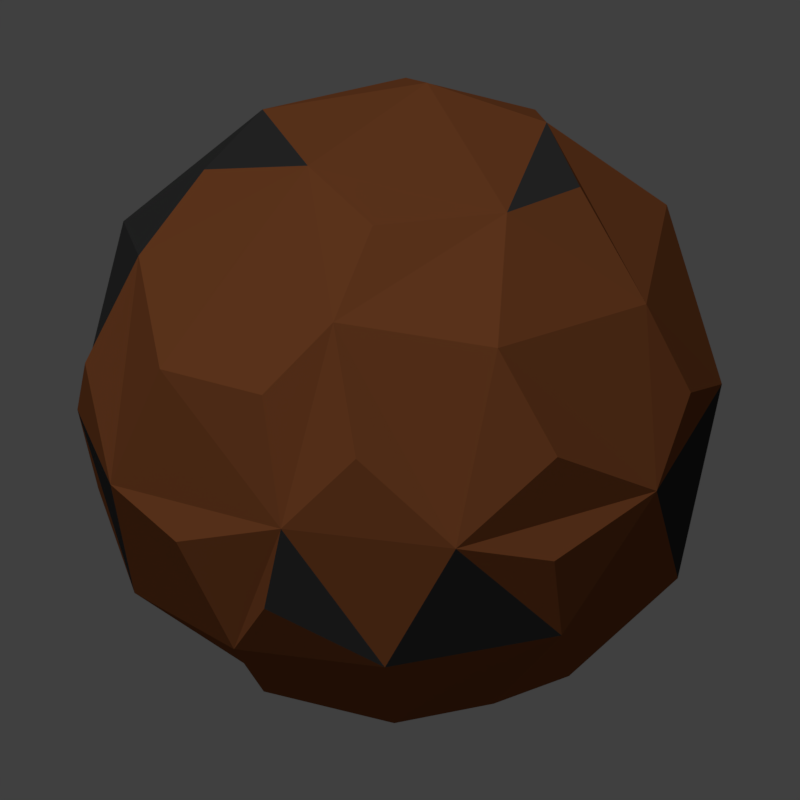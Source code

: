 # Source: aethercoconut.blend  (saved by Blender 2.79.0; exported with 4.5.12 LTS)
import bpy
from mathutils import Matrix  # noqa: F401  (used for matrix-valued properties, if any)

bpy.ops.wm.read_factory_settings(use_empty=True)
scene = bpy.context.scene
scene.name = 'Scene'

# ---- collections
col_collection_1 = bpy.data.collections.new('Collection 1'); scene.collection.children.link(col_collection_1)

# ---- materials (node trees are filled in below, after node groups)
mat_ac1 = bpy.data.materials.new('ac1')
mat_ac1.alpha_threshold = 0.0
mat_ac1.use_transparent_shadow = False
mat_ac1.diffuse_color = (0.281, 0.08969, 0.03026, 1.0)
mat_ac1.roughness = 0.5
mat_ac1.specular_intensity = 0.2188
mat_ac2 = bpy.data.materials.new('ac2')
mat_ac2.alpha_threshold = 0.0
mat_ac2.use_transparent_shadow = False
mat_ac2.diffuse_color = (0.04696, 0.04696, 0.04696, 1.0)
mat_ac2.roughness = 0.5
mat_ac2.specular_intensity = 0.01042

# ---- material node trees

# ---- world
world_world = bpy.data.worlds.new('World'); scene.world = world_world
world_world.color = (0.05088, 0.05088, 0.05088)
world_world.use_sun_shadow = False
world_world.sun_shadow_jitter_overblur = 0.0
world_world.cycles.sampling_method = 'MANUAL'

# ---- cameras
cam_camera_002 = bpy.data.cameras.new('Camera.002')
cam_camera_002.clip_end = 100.0
cam_camera_002.lens = 35.0
cam_camera_002.sensor_width = 2.9
cam_camera_002.sensor_height = 18.0
cam_camera_002.ortho_scale = 7.314
cam_camera_002.dof.focus_distance = 0.0
cam_camera_002.dof.aperture_fstop = 128.0

# ---- lights
light_lamp = bpy.data.lights.new('Lamp', 'SUN')
light_lamp.transmission_factor = 0.0
light_lamp.cutoff_distance = 30.0
light_lamp.angle = 0.1993
light_lamp.energy = 1.0
light_lamp.shadow_buffer_clip_start = 1.001
light_lamp.shadow_soft_size = 0.1
light_lamp.shadow_cascade_max_distance = 1000.0

# ---- meshes
me_icosphere = bpy.data.meshes.new('Icosphere')
me_icosphere.from_pydata([(0.01395, -5.426e-10, -0.1176), (-0.03875, -0.09274, -0.0627), (0.07623, 0.06551, -0.0627), (0.04766, 0.0929, 0.05758), (0.1118, -0.01027, 0.0401), (-0.01395, -4.354e-10, 0.1176), (-0.02093, -0.04826, -0.1046), (0.03943, -0.03482, -0.1046), (0.01988, -0.095, -0.06551), (0.03943, 0.03482, -0.1046), (-0.05237, 0.004994, -0.1046), (-0.08421, -0.04826, -0.06551), (-0.08421, 0.04826, -0.06551), (0.1104, -0.03719, -0.01152), (0.1078, 0.04527, -0.006267), (0.07637, -0.08854, -0.006267), (-0.1078, 0.04527, 0.006267), (0.0695, 0.09354, -0.01152), (-0.009744, 0.1165, -0.006267), (-0.0215, 0.1, 0.05701), (0.08421, 0.04826, 0.06551), (-0.03943, 0.03482, 0.1046), (0.01693, 0.06826, 0.09363), (0.07902, -0.05741, -0.06838), (-0.0002082, -0.1109, -0.04038), (-0.1055, -0.03406, -0.04038), (-0.04766, 0.0929, -0.05758), (-0.03602, -0.1109, -0.01824), (-0.1118, 0.01027, -0.0401), (0.04766, -0.0929, 0.05758), (-0.07623, -0.06551, 0.0627), (-0.07902, 0.05741, 0.06838), (0.05237, 0.004994, 0.1046), (0.05735, 0.04167, 0.09279), (-0.02191, 0.06742, 0.09279), (-0.07089, -2.29e-11, 0.09279), (-0.0965, -0.01045, 0.06551), (-0.03943, -0.03482, 0.1046), (-0.02191, -0.06742, 0.09279), (-0.01988, -0.095, 0.06551), (0.02093, -0.04826, 0.1046), (0.05735, -0.04167, 0.09279), (0.08421, -0.04826, 0.06551), (0.1055, 0.03406, 0.04038), (0.09279, 0.06742, 0.02191), (-0.03544, 0.1091, 0.02191), (-0.0695, 0.09354, 0.01152), (-0.1054, 0.03446, 0.04038), (-0.1147, -2.29e-11, 0.02191), (-0.1054, -0.03446, 0.04038), (-0.0695, -0.09354, 0.01152), (-0.03544, -0.1091, 0.02191), (0.0002082, -0.1109, 0.04038), (0.09279, -0.06742, 0.02191), (0.03602, 0.1109, 0.01824), (0.03544, 0.1091, -0.02191), (0.0215, 0.1, -0.05701), (-0.09279, 0.06742, -0.02191), (-0.1078, -0.04527, 0.006267), (-0.09279, -0.06742, -0.02191), (-0.065, -0.08982, -0.04038), (0.009744, -0.1165, 0.006267), (0.03544, -0.1091, -0.02191), (0.06533, -0.08957, -0.04038), (0.1147, -2.29e-11, -0.02191), (0.1054, 0.03446, -0.04038), (0.02191, 0.06742, -0.09279), (-0.01693, 0.06826, -0.09363), (-0.05735, 0.04167, -0.09279), (-0.05735, -0.04167, -0.09279), (0.0965, 0.01045, -0.06551), (0.07089, -2.29e-11, -0.09279), (0.02191, -0.06742, -0.09279)], [], [(0, 67, 9), (23, 70, 13), (1, 8, 24), (28, 11, 25), (2, 56, 17), (23, 13, 15), (1, 61, 27), (26, 46, 18), (2, 17, 14), (3, 19, 22), (32, 20, 33), (22, 19, 34), (21, 37, 5), (21, 36, 35), (37, 39, 38), (40, 42, 41), (14, 20, 43), (14, 17, 44), (18, 46, 45), (16, 36, 47), (16, 58, 48), (58, 30, 49), (50, 61, 51), (61, 29, 52), (15, 42, 29), (15, 13, 53), (17, 18, 54), (17, 56, 55), (46, 12, 57), (58, 11, 59), (11, 1, 60), (61, 8, 62), (8, 23, 63), (13, 14, 4), (13, 70, 64), (70, 2, 65), (9, 56, 2), (9, 67, 66), (67, 12, 26), (67, 10, 68), (10, 28, 12), (10, 6, 69), (70, 7, 71), (6, 7, 72), (6, 0, 7), (7, 70, 23), (10, 0, 6), (67, 0, 10), (8, 61, 24), (61, 1, 24), (11, 58, 25), (58, 28, 25), (12, 46, 26), (61, 50, 27), (50, 1, 27), (58, 16, 28), (42, 40, 29), (39, 37, 30), (36, 21, 31), (32, 4, 20), (22, 5, 32), (20, 22, 33), (22, 32, 33), (22, 20, 3), (5, 22, 21), (19, 21, 34), (21, 22, 34), (21, 19, 31), (36, 37, 35), (37, 21, 35), (30, 37, 36), (40, 5, 37), (39, 40, 38), (40, 37, 38), (29, 40, 39), (32, 5, 40), (42, 32, 41), (32, 40, 41), (4, 32, 42), (20, 4, 43), (4, 14, 43), (17, 20, 44), (20, 14, 44), (20, 17, 3), (3, 18, 19), (46, 19, 45), (19, 18, 45), (31, 19, 46), (36, 31, 47), (31, 16, 47), (58, 36, 48), (36, 16, 48), (30, 36, 49), (36, 58, 49), (39, 30, 50), (61, 39, 51), (39, 50, 51), (29, 39, 52), (39, 61, 52), (13, 42, 53), (42, 15, 53), (42, 13, 4), (18, 3, 54), (3, 17, 54), (56, 18, 55), (18, 17, 55), (26, 18, 56), (31, 46, 16), (12, 16, 57), (16, 46, 57), (16, 12, 28), (50, 30, 58), (11, 50, 59), (50, 58, 59), (1, 50, 60), (50, 11, 60), (15, 29, 61), (8, 15, 62), (15, 61, 62), (23, 15, 63), (15, 8, 63), (70, 14, 64), (14, 13, 64), (2, 14, 65), (14, 70, 65), (67, 56, 66), (56, 9, 66), (26, 56, 67), (10, 12, 68), (12, 67, 68), (28, 10, 11), (6, 11, 69), (11, 10, 69), (11, 6, 1), (9, 2, 70), (7, 9, 71), (9, 70, 71), (9, 7, 0), (1, 6, 8), (7, 8, 72), (8, 6, 72), (8, 7, 23)])
me_icosphere.polygons.foreach_set('material_index', [0, 0, 0, 0, 1, 1, 0, 1, 0, 0, 0, 0, 0, 1, 0, 1, 0, 0, 0, 0, 0, 0, 0, 0, 1, 0, 0, 0, 0, 0, 0, 0, 0, 0, 0, 0, 0, 0, 0, 0, 1, 0, 0, 0, 0, 0, 0, 0, 0, 0, 1, 0, 1, 0, 0, 0, 1, 0, 0, 0, 0, 0, 0, 0, 0, 0, 1, 0, 0, 0, 0, 0, 0, 0, 0, 0, 0, 1, 0, 0, 0, 0, 0, 0, 0, 0, 0, 0, 0, 1, 0, 0, 0, 0, 0, 0, 1, 1, 0, 0, 0, 0, 0, 0, 0, 0, 0, 0, 0, 0, 0, 0, 0, 0, 1, 0, 0, 0, 0, 0, 0, 0, 0, 1, 0, 0, 0, 0, 0, 0, 0, 0, 0, 0, 0, 0, 0, 0, 0, 0, 0, 0])
me_icosphere.materials.append(mat_ac1)
me_icosphere.materials.append(mat_ac2)
me_icosphere.use_remesh_preserve_volume = False
me_icosphere.use_remesh_preserve_attributes = False
me_icosphere.use_mirror_vertex_groups = False
me_icosphere.update()

# ---- objects
ob_aethercoconut = bpy.data.objects.new('AetherCoconut', me_icosphere)
ob_lamp = bpy.data.objects.new('Lamp', light_lamp)
ob_camera_001 = bpy.data.objects.new('Camera.001', cam_camera_002)

# ---- transforms, parenting, visibility, modifiers, constraints
ob_aethercoconut.location = (0.0, 0.0, 0.0)
ob_aethercoconut.lineart.crease_threshold = 0.0
ob_lamp.location = (4.076, 1.005, 5.904)
ob_lamp.rotation_euler = (0.6503, 0.05522, 1.866)
ob_lamp.lock_rotations_4d = False
ob_lamp.empty_display_type = 'ARROWS'
ob_lamp.color = (0.0, 0.0, 0.0, 0.0)
ob_lamp.lineart.crease_threshold = 0.0
ob_camera_001.location = (2.348, 2.246, 1.263)
ob_camera_001.rotation_euler = (1.2, -1.038e-06, 2.334)
ob_camera_001.lock_rotations_4d = False
ob_camera_001.empty_display_type = 'ARROWS'
ob_camera_001.color = (0.0, 0.0, 0.0, 0.0)
ob_camera_001.display_type = 'WIRE'
ob_camera_001.lineart.crease_threshold = 0.0

# ---- collection membership
col_collection_1.objects.link(ob_aethercoconut)
col_collection_1.objects.link(ob_lamp)
col_collection_1.objects.link(ob_camera_001)

# ---- scene / render settings (as saved in the file)
scene.camera = ob_camera_001
scene.frame_start = 1; scene.frame_end = 250; scene.frame_set(1)
scene.render.engine = 'BLENDER_EEVEE_NEXT'
scene.render.resolution_x = 512
scene.render.resolution_y = 512
scene.render.dither_intensity = 0.0
scene.render.film_transparent = True
scene.cycles.use_denoising = False
scene.cycles.samples = 128
scene.cycles.sampling_pattern = 'TABULATED_SOBOL'
scene.cycles.use_adaptive_sampling = False
scene.cycles.use_light_tree = False
scene.cycles.blur_glossy = 0.0
scene.cycles.sample_clamp_indirect = 0.0
scene.view_settings.view_transform = 'Standard'
bpy.context.view_layer.update()
